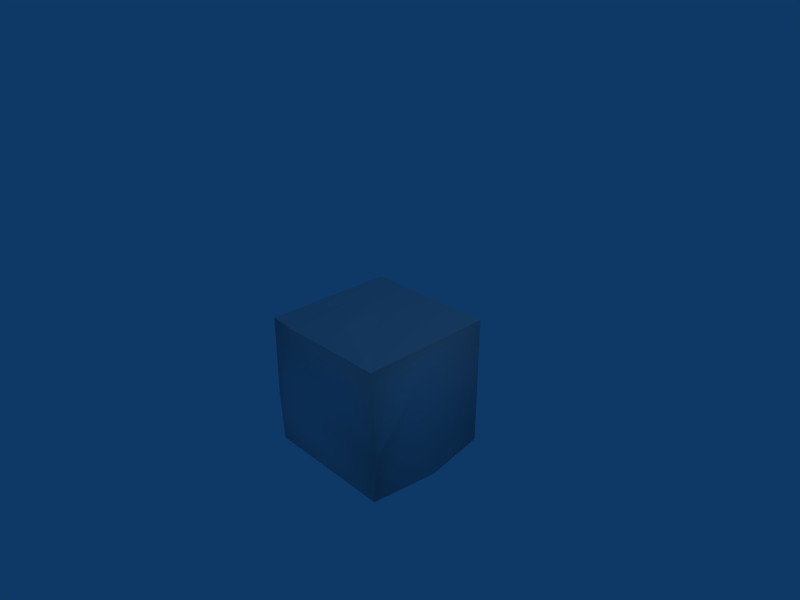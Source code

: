 # Source: ground_under.blend  (saved by Blender 2.45.0; exported with 4.5.12 LTS)
import bpy
from mathutils import Matrix  # noqa: F401  (used for matrix-valued properties, if any)

bpy.ops.wm.read_factory_settings(use_empty=True)
scene = bpy.context.scene
scene.name = 'Scene'

# ---- collections
col_collection_1 = bpy.data.collections.new('Collection 1'); scene.collection.children.link(col_collection_1)

# ---- materials (node trees are filled in below, after node groups)
mat_material = bpy.data.materials.new('Material')
mat_material.alpha_threshold = 0.0
mat_material.roughness = 0.5
mat_material.line_color = (0.0, 0.0, 0.0, 1.0)

# ---- material node trees

# ---- world
world_world = bpy.data.worlds.new('World'); scene.world = world_world
world_world.color = (0.05656, 0.2208, 0.4)
world_world.use_sun_shadow = False
world_world.sun_shadow_jitter_overblur = 0.0
world_world.cycles.sampling_method = 'MANUAL'
world_world.cycles.sample_map_resolution = 256

# ---- cameras
cam_camera = bpy.data.cameras.new('Camera')
cam_camera.passepartout_alpha = 0.2
cam_camera.clip_end = 100.0
cam_camera.lens = 35.0
cam_camera.ortho_scale = 7.314
cam_camera.show_passepartout = False
cam_camera.show_safe_areas = True
cam_camera.dof.focus_distance = 0.0
cam_camera.dof.aperture_fstop = 128.0

# ---- lights
light_spot = bpy.data.lights.new('Spot', 'POINT')
light_spot.transmission_factor = 0.0
light_spot.cutoff_distance = 30.0
light_spot.energy = 100.0
light_spot.shadow_buffer_clip_start = 1.001
light_spot.shadow_soft_size = 1.0
light_spot.shadow_maximum_resolution = 0.006
light_spot.use_absolute_resolution = True
light_spot.cycles.use_multiple_importance_sampling = False

# ---- meshes
me_cube = bpy.data.meshes.new('Cube')
me_cube.from_pydata([(0.9958, 0.9983, -1.0), (0.999, -0.9846, 1.0), (-0.5057, -1.103, -0.2082), (-1.002, 1.0, -1.0), (1.041, -0.2969, 0.4356), (-0.9985, -0.9986, -1.001), (-0.9985, -0.9965, 1.022), (-1.006, -1.019, -0.2049), (-0.9999, 0.9974, 1.004), (-1.141, 0.518, -0.0873), (1.01, 1.006, 0.9983), (-0.3869, 1.051, 0.1796), (-1.054, 0.03366, 0.1064), (-0.1759, -0.4482, 1.071), (1.158, -1.071, -0.1732), (-1.021, 1.011, 0.3394), (1.002, -0.9935, -1.001), (-0.4784, 0.4904, 1.014), (-0.5946, -1.022, 1.018), (-1.026, 0.2751, -1.011), (0.3867, -1.089, 0.3744), (-0.001337, 1.198e-05, -1.257), (0.001759, -0.996, -1.001), (1.137, 0.002424, -1.001), (-1.0, 0.0009139, -1.001), (-0.003295, 0.9994, -1.0)], [], [(7, 6, 12), (20, 18, 2), (4, 10, 1), (5, 7, 12), (10, 8, 17), (10, 17, 1), (16, 4, 14), (5, 12, 19), (20, 1, 18), (18, 6, 7), (16, 14, 2), (14, 20, 2), (13, 6, 18), (8, 11, 15), (9, 15, 3), (19, 12, 9), (17, 13, 1), (19, 9, 3), (4, 1, 14), (10, 3, 11), (5, 2, 7), (14, 1, 20), (9, 12, 15), (10, 11, 8), (11, 3, 15), (2, 18, 7), (12, 8, 15), (4, 0, 10), (12, 6, 8), (1, 13, 18), (17, 8, 6), (17, 6, 13), (21, 0, 23), (23, 22, 21), (5, 21, 22), (22, 23, 16), (25, 0, 21), (21, 24, 25), (3, 25, 24), (24, 21, 5), (16, 23, 4), (23, 0, 4), (0, 25, 10), (25, 3, 10), (3, 24, 19), (24, 5, 19), (5, 22, 2), (22, 16, 2)])
me_cube.polygons.foreach_set('use_smooth', [1, 1, 1, 1, 0, 0, 1, 1, 1, 1, 1, 1, 0, 1, 1, 1, 0, 1, 1, 1, 1, 1, 1, 1, 1, 1, 1, 1, 1, 0, 0, 0, 0, 0, 0, 0, 0, 0, 0, 0, 1, 1, 1, 1, 1, 0, 1, 1])
_uv = me_cube.uv_layers.new(name='UVTex')
_uv.uv.foreach_set('vector', [0.9904, 0.9261, 1.002, 1.54, 1.517, 1.082, 0.6933, 0.2157, 0.2027, 0.5376, 0.2472, -0.0756, 0.3515, 0.2463, 1.003, 0.5276, 0.007723, 0.5285, 0.0006959, 0.5278, -0.009617, 0.9261, 0.5168, 1.082, 0.005065, 0.003164, -0.9999, -0.001316, -0.7392, -0.2548, 0.005065, 0.003164, -0.7392, -0.2548, -0.0004953, -0.9923, 0.003272, 0.5279, 0.3515, 1.246, -0.01454, 0.9419, 0.0006959, 0.5278, 0.5168, 1.082, 0.6376, 0.523, 0.6933, 0.2157, 0.9995, 0.5285, 0.2027, 0.5376, 0.2027, 0.5376, 0.0007404, 0.5396, -0.003139, -0.07395, 0.001019, 0.5279, 0.01114, 0.9419, -0.7528, 0.9244, 0.01114, 0.9419, -0.3067, 1.216, -0.7528, 0.9244, 0.412, 0.2759, 0.0007404, 0.001759, 0.2027, -0.01101, 5.189e-05, 0.5303, 0.3066, 0.1183, -0.0107, 0.1982, 0.759, 0.9848, 1.005, 1.198, 1.0, 0.5285, 0.6376, 0.523, 0.5168, 1.082, 0.759, 0.9848, 0.2608, 0.7452, 0.412, 0.2759, 0.9995, 0.007723, 0.6376, 0.523, 0.759, 0.9848, 1.0, 0.5285, 0.3515, 0.2463, 0.007723, 0.5285, -0.01454, -0.05812, 0.005065, 0.5276, -1.001, -0.4715, -0.6934, 0.1183, 0.0007401, 0.5278, 0.2472, 0.9244, -0.003139, 0.9261, 0.01114, 0.9419, -0.0004953, 1.528, -0.3067, 1.216, 0.759, 0.9848, 0.5168, 1.082, 1.005, 1.198, 0.005065, 0.5276, -0.6934, 0.1183, -0.9999, 0.5303, 0.3066, 0.1183, -0.001202, -0.4715, -0.0107, 0.1982, 0.2472, 0.9244, 0.2027, 1.538, -0.003139, 0.9261, 0.5168, 0.08169, 0.9987, 0.5303, 1.005, 0.1982, 0.3515, 0.2463, 0.9992, -0.4715, 1.003, 0.5276, 0.5168, 0.08169, 0.001759, 0.5396, 0.9987, 0.5303, 0.9995, 0.007723, 0.412, 0.2759, 0.2027, -0.01101, 0.2608, 0.7452, 5.189e-05, 0.9987, 0.0007404, 0.001759, 0.2608, 0.7452, 0.0007404, 0.001759, 0.412, 0.2759, 0.4993, 0.4999, 0.9979, 0.9992, 0.9995, 0.5012, 0.9995, 0.5012, 0.5009, 0.001984, 0.4993, 0.4999, 0.0007401, 0.0006959, 0.4993, 0.4999, 0.5009, 0.001984, 0.5009, 0.001984, 0.9995, 0.5012, 1.001, 0.003272, 0.4984, 0.9997, 0.9979, 0.9992, 0.4993, 0.4999, 0.4993, 0.4999, -0.0002312, 0.5005, 0.4984, 0.9997, -0.001202, 1.0, 0.4984, 0.9997, -0.0002312, 0.5005, -0.0002312, 0.5005, 0.4993, 0.4999, 0.0007401, 0.0006959, 0.003272, 0.5279, 0.5012, 0.5282, 0.3515, 1.246, 0.5012, 0.5282, 0.9992, 0.5285, 0.3515, 1.246, -0.002093, -0.4715, -0.5016, -0.4715, 0.005065, 0.5276, -0.5016, -0.4715, -1.001, -0.4715, 0.005065, 0.5276, 0.9988, 0.0002179, 0.9998, -0.4995, 0.987, -0.3624, 0.9998, -0.4995, 1.001, -0.9993, 0.987, -0.3624, -0.9993, 0.5278, -0.4991, 0.5278, -0.7528, 0.9244, -0.4991, 0.5278, 0.001019, 0.5279, -0.7528, 0.9244])
me_cube.materials.append(mat_material)
me_cube.use_remesh_preserve_volume = False
me_cube.use_remesh_preserve_attributes = False
me_cube.use_mirror_vertex_groups = False
me_cube.update()

# ---- objects
ob_cube = bpy.data.objects.new('Cube', me_cube)
ob_lamp = bpy.data.objects.new('Lamp', light_spot)
ob_camera = bpy.data.objects.new('Camera', cam_camera)

# ---- transforms, parenting, visibility, modifiers, constraints
ob_cube.location = (0.0, 0.0, -0.943)
ob_cube.scale = (1.047, 1.047, 1.047)
ob_cube.lock_rotations_4d = False
ob_cube.empty_display_type = 'ARROWS'
ob_cube.color = (0.0, 0.0, 0.0, 1.0)
ob_cube.lineart.crease_threshold = 0.0
ob_lamp.location = (4.076, 1.005, 5.904)
ob_lamp.rotation_euler = (0.6503, 0.05522, 1.866)
ob_lamp.lock_rotations_4d = False
ob_lamp.empty_display_type = 'ARROWS'
ob_lamp.color = (0.0, 0.0, 0.0, 0.0)
ob_lamp.lineart.crease_threshold = 0.0
ob_camera.location = (7.481, -6.508, 5.344)
ob_camera.rotation_euler = (1.109, 0.01082, 0.8149)
ob_camera.lock_rotations_4d = False
ob_camera.empty_display_type = 'ARROWS'
ob_camera.color = (0.0, 0.0, 0.0, 0.0)
ob_camera.display_type = 'WIRE'
ob_camera.lineart.crease_threshold = 0.0

# ---- collection membership
col_collection_1.objects.link(ob_cube)
col_collection_1.objects.link(ob_lamp)
col_collection_1.objects.link(ob_camera)

# ---- scene / render settings (as saved in the file)
scene.camera = ob_camera
scene.frame_start = 1; scene.frame_end = 250; scene.frame_set(1)
scene.render.engine = 'BLENDER_EEVEE_NEXT'
scene.render.image_settings.file_format = 'JPEG'
scene.render.image_settings.color_mode = 'RGB'
scene.render.image_settings.compression = 90
scene.render.resolution_x = 800
scene.render.resolution_y = 600
scene.render.pixel_aspect_x = 100.0
scene.render.pixel_aspect_y = 100.0
scene.render.fps = 25
scene.render.dither_intensity = 0.0
scene.render.use_compositing = False
scene.render.use_sequencer = False
scene.render.bake_margin = 2
scene.render.bake_bias = 0.0
scene.render.use_stamp_time = False
scene.render.use_stamp_date = False
scene.render.use_stamp_frame = False
scene.render.use_stamp_camera = False
scene.render.use_stamp_scene = False
scene.render.use_stamp_filename = False
scene.render.use_stamp_render_time = False
scene.render.stamp_font_size = 0
scene.cycles.use_denoising = False
scene.cycles.samples = 10
scene.cycles.sampling_pattern = 'TABULATED_SOBOL'
scene.cycles.light_sampling_threshold = 0.0
scene.cycles.use_adaptive_sampling = False
scene.cycles.use_light_tree = False
scene.cycles.blur_glossy = 0.0
scene.cycles.volume_bounces = 1
scene.cycles.pixel_filter_type = 'GAUSSIAN'
scene.cycles.sample_clamp_indirect = 0.0
scene.view_settings.view_transform = 'Raw'
bpy.context.view_layer.update()
